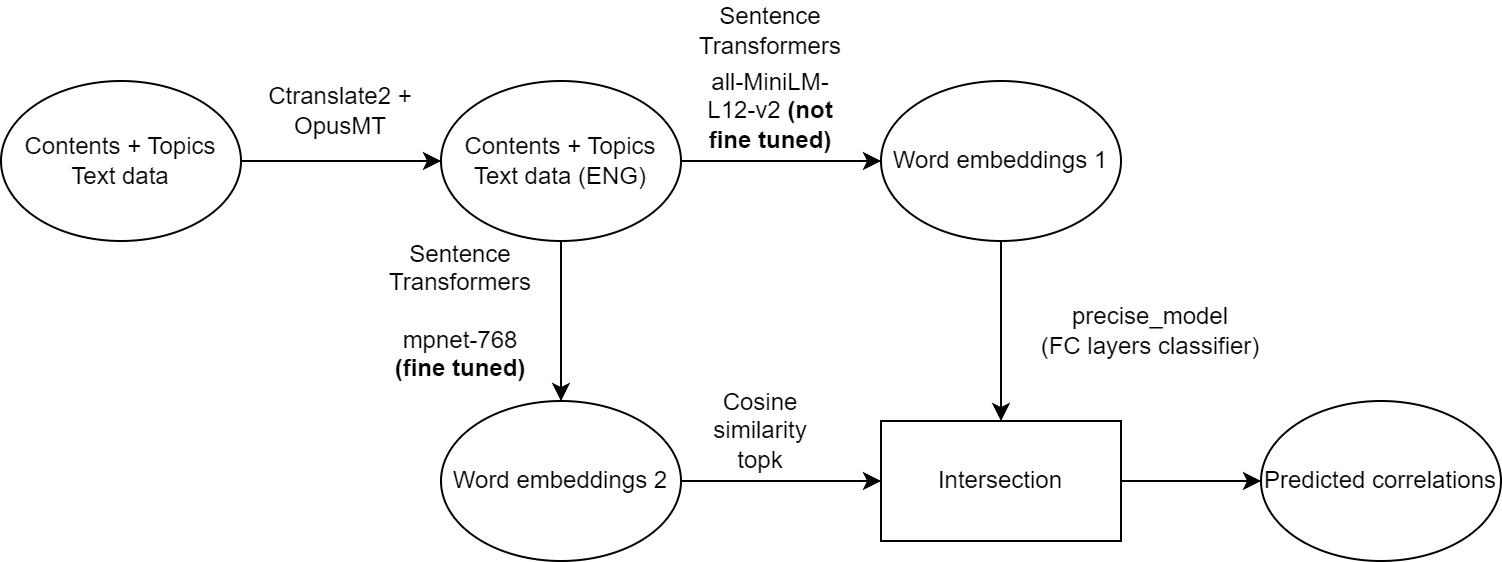

The diagram above was exported from draw.io. Its source (the exported page's mxGraphModel, read from the mxfile embedded in the PNG):
<mxGraphModel dx="2074" dy="1059" grid="1" gridSize="10" guides="1" tooltips="1" connect="1" arrows="1" fold="1" page="1" pageScale="1" pageWidth="850" pageHeight="1100" math="0" shadow="0">
  <root>
    <mxCell id="0" />
    <mxCell id="1" parent="0" />
    <mxCell id="2" value="Contents + Topics&lt;br&gt;Text data" style="ellipse;whiteSpace=wrap;html=1;" vertex="1" parent="1">
      <mxGeometry x="40" y="360" width="120" height="80" as="geometry" />
    </mxCell>
    <mxCell id="3" value="" style="endArrow=classic;html=1;rounded=0;exitX=1;exitY=0.5;exitDx=0;exitDy=0;entryX=0;entryY=0.5;entryDx=0;entryDy=0;" edge="1" source="2" target="4" parent="1">
      <mxGeometry width="50" height="50" relative="1" as="geometry">
        <mxPoint x="400" y="560" as="sourcePoint" />
        <mxPoint x="200" y="400" as="targetPoint" />
      </mxGeometry>
    </mxCell>
    <mxCell id="4" value="Contents + Topics&lt;br&gt;Text data (ENG)" style="ellipse;whiteSpace=wrap;html=1;" vertex="1" parent="1">
      <mxGeometry x="260" y="360" width="120" height="80" as="geometry" />
    </mxCell>
    <mxCell id="5" value="" style="endArrow=classic;html=1;rounded=0;exitX=1;exitY=0.5;exitDx=0;exitDy=0;entryX=0;entryY=0.5;entryDx=0;entryDy=0;" edge="1" source="4" target="7" parent="1">
      <mxGeometry width="50" height="50" relative="1" as="geometry">
        <mxPoint x="400" y="540" as="sourcePoint" />
        <mxPoint x="400" y="400" as="targetPoint" />
      </mxGeometry>
    </mxCell>
    <mxCell id="6" value="Ctranslate2 + OpusMT" style="text;html=1;strokeColor=none;fillColor=none;align=center;verticalAlign=middle;whiteSpace=wrap;rounded=0;" vertex="1" parent="1">
      <mxGeometry x="160" y="360" width="100" height="30" as="geometry" />
    </mxCell>
    <mxCell id="7" value="Word embeddings 1" style="ellipse;whiteSpace=wrap;html=1;" vertex="1" parent="1">
      <mxGeometry x="480" y="360" width="120" height="80" as="geometry" />
    </mxCell>
    <mxCell id="8" value="Sentence Transformers" style="text;html=1;strokeColor=none;fillColor=none;align=center;verticalAlign=middle;whiteSpace=wrap;rounded=0;" vertex="1" parent="1">
      <mxGeometry x="370" y="320" width="110" height="30" as="geometry" />
    </mxCell>
    <mxCell id="9" value="all-MiniLM-L12-v2 &lt;b&gt;(not fine tuned)&lt;/b&gt;" style="text;html=1;strokeColor=none;fillColor=none;align=center;verticalAlign=middle;whiteSpace=wrap;rounded=0;" vertex="1" parent="1">
      <mxGeometry x="390" y="360" width="70" height="30" as="geometry" />
    </mxCell>
    <mxCell id="10" value="" style="endArrow=classic;html=1;rounded=0;exitX=0.5;exitY=1;exitDx=0;exitDy=0;entryX=0.5;entryY=0;entryDx=0;entryDy=0;" edge="1" source="4" target="11" parent="1">
      <mxGeometry width="50" height="50" relative="1" as="geometry">
        <mxPoint x="400" y="520" as="sourcePoint" />
        <mxPoint x="320" y="540" as="targetPoint" />
      </mxGeometry>
    </mxCell>
    <mxCell id="11" value="Word embeddings 2" style="ellipse;whiteSpace=wrap;html=1;" vertex="1" parent="1">
      <mxGeometry x="260" y="520" width="120" height="80" as="geometry" />
    </mxCell>
    <mxCell id="12" value="Sentence Transformers&lt;br&gt;&lt;br&gt;mpnet-768&lt;br&gt;&lt;b&gt;(fine tuned)&lt;/b&gt;" style="text;html=1;strokeColor=none;fillColor=none;align=center;verticalAlign=middle;whiteSpace=wrap;rounded=0;" vertex="1" parent="1">
      <mxGeometry x="240" y="460" width="60" height="30" as="geometry" />
    </mxCell>
    <mxCell id="13" value="precise_model&lt;br&gt;(FC layers classifier)" style="text;html=1;strokeColor=none;fillColor=none;align=center;verticalAlign=middle;whiteSpace=wrap;rounded=0;" vertex="1" parent="1">
      <mxGeometry x="530" y="470" width="170" height="30" as="geometry" />
    </mxCell>
    <mxCell id="14" value="" style="endArrow=classic;html=1;rounded=0;exitX=1;exitY=0.5;exitDx=0;exitDy=0;entryX=0;entryY=0.5;entryDx=0;entryDy=0;" edge="1" source="11" parent="1">
      <mxGeometry width="50" height="50" relative="1" as="geometry">
        <mxPoint x="400" y="480" as="sourcePoint" />
        <mxPoint x="480" y="560" as="targetPoint" />
      </mxGeometry>
    </mxCell>
    <mxCell id="15" value="Cosine similarity topk" style="text;html=1;strokeColor=none;fillColor=none;align=center;verticalAlign=middle;whiteSpace=wrap;rounded=0;" vertex="1" parent="1">
      <mxGeometry x="390" y="520" width="60" height="30" as="geometry" />
    </mxCell>
    <mxCell id="16" value="" style="endArrow=classic;html=1;rounded=0;exitX=0.5;exitY=1;exitDx=0;exitDy=0;entryX=0.5;entryY=0;entryDx=0;entryDy=0;" edge="1" source="7" target="17" parent="1">
      <mxGeometry width="50" height="50" relative="1" as="geometry">
        <mxPoint x="400" y="460" as="sourcePoint" />
        <mxPoint x="540" y="520" as="targetPoint" />
      </mxGeometry>
    </mxCell>
    <mxCell id="17" value="Intersection" style="rounded=0;whiteSpace=wrap;html=1;" vertex="1" parent="1">
      <mxGeometry x="480" y="530" width="120" height="60" as="geometry" />
    </mxCell>
    <mxCell id="18" value="" style="endArrow=classic;html=1;rounded=0;exitX=1;exitY=0.5;exitDx=0;exitDy=0;entryX=0;entryY=0.5;entryDx=0;entryDy=0;" edge="1" source="17" target="19" parent="1">
      <mxGeometry width="50" height="50" relative="1" as="geometry">
        <mxPoint x="400" y="460" as="sourcePoint" />
        <mxPoint x="670" y="560" as="targetPoint" />
      </mxGeometry>
    </mxCell>
    <mxCell id="19" value="Predicted correlations" style="ellipse;whiteSpace=wrap;html=1;" vertex="1" parent="1">
      <mxGeometry x="670" y="520" width="120" height="80" as="geometry" />
    </mxCell>
  </root>
</mxGraphModel>